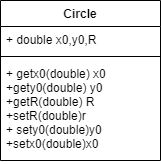

The diagram above was exported from draw.io. Its source (the exported page's mxGraphModel, read from the mxfile embedded in the PNG):
<mxGraphModel dx="1422" dy="762" grid="1" gridSize="10" guides="1" tooltips="1" connect="1" arrows="1" fold="1" page="1" pageScale="1" pageWidth="827" pageHeight="1169" math="0" shadow="0">
  <root>
    <mxCell id="0" />
    <mxCell id="1" parent="0" />
    <mxCell id="EgrFLvf-B5mkv2baYDOq-1" value="Circle" style="swimlane;fontStyle=1;align=center;verticalAlign=top;childLayout=stackLayout;horizontal=1;startSize=26;horizontalStack=0;resizeParent=1;resizeParentMax=0;resizeLast=0;collapsible=1;marginBottom=0;" vertex="1" parent="1">
      <mxGeometry x="254" y="140" width="160" height="160" as="geometry" />
    </mxCell>
    <mxCell id="EgrFLvf-B5mkv2baYDOq-2" value="+ double x0,y0,R" style="text;strokeColor=none;fillColor=none;align=left;verticalAlign=top;spacingLeft=4;spacingRight=4;overflow=hidden;rotatable=0;points=[[0,0.5],[1,0.5]];portConstraint=eastwest;" vertex="1" parent="EgrFLvf-B5mkv2baYDOq-1">
      <mxGeometry y="26" width="160" height="26" as="geometry" />
    </mxCell>
    <mxCell id="EgrFLvf-B5mkv2baYDOq-3" value="" style="line;strokeWidth=1;fillColor=none;align=left;verticalAlign=middle;spacingTop=-1;spacingLeft=3;spacingRight=3;rotatable=0;labelPosition=right;points=[];portConstraint=eastwest;" vertex="1" parent="EgrFLvf-B5mkv2baYDOq-1">
      <mxGeometry y="52" width="160" height="8" as="geometry" />
    </mxCell>
    <mxCell id="EgrFLvf-B5mkv2baYDOq-4" value="+ getx0(double) x0&#10;+gety0(double) y0&#10;+getR(double) R&#10;+setR(double)r&#10;+ sety0(double)y0&#10;+setx0(double)x0" style="text;strokeColor=none;fillColor=none;align=left;verticalAlign=top;spacingLeft=4;spacingRight=4;overflow=hidden;rotatable=0;points=[[0,0.5],[1,0.5]];portConstraint=eastwest;" vertex="1" parent="EgrFLvf-B5mkv2baYDOq-1">
      <mxGeometry y="60" width="160" height="100" as="geometry" />
    </mxCell>
  </root>
</mxGraphModel>